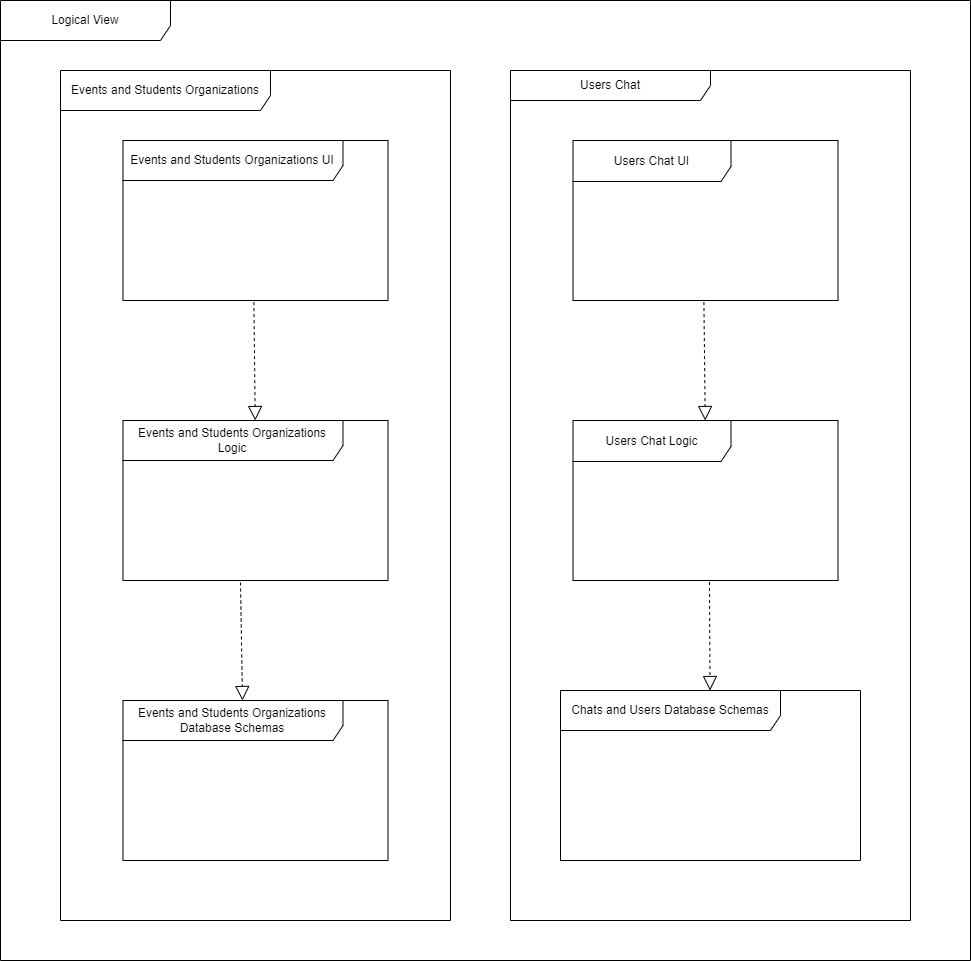

The diagram above was exported from draw.io. Its source (the exported page's mxGraphModel, read from the mxfile embedded in the PNG):
<mxGraphModel dx="2418" dy="646" grid="1" gridSize="10" guides="1" tooltips="1" connect="1" arrows="1" fold="1" page="1" pageScale="1" pageWidth="827" pageHeight="1169" math="0" shadow="0">
  <root>
    <mxCell id="0" />
    <mxCell id="1" parent="0" />
    <mxCell id="RSz9VuaAnUvWsQnpJcIT-1" value="Logical View" style="shape=umlFrame;whiteSpace=wrap;html=1;pointerEvents=0;recursiveResize=0;container=1;collapsible=0;width=170;height=40;" parent="1" vertex="1">
      <mxGeometry x="-400" y="1090" width="970" height="960" as="geometry" />
    </mxCell>
    <mxCell id="RSz9VuaAnUvWsQnpJcIT-2" value="Events and Students Organizations" style="shape=umlFrame;whiteSpace=wrap;html=1;pointerEvents=0;recursiveResize=0;container=1;collapsible=0;width=210;height=40;" parent="RSz9VuaAnUvWsQnpJcIT-1" vertex="1">
      <mxGeometry x="60" y="70" width="390" height="850" as="geometry" />
    </mxCell>
    <mxCell id="RSz9VuaAnUvWsQnpJcIT-3" value="Events and Students Organizations UI" style="shape=umlFrame;whiteSpace=wrap;html=1;pointerEvents=0;recursiveResize=0;container=1;collapsible=0;width=220;height=40;" parent="RSz9VuaAnUvWsQnpJcIT-2" vertex="1">
      <mxGeometry x="62.5" y="70" width="265" height="160" as="geometry" />
    </mxCell>
    <mxCell id="RSz9VuaAnUvWsQnpJcIT-4" value="Events and Students Organizations Logic" style="shape=umlFrame;whiteSpace=wrap;html=1;pointerEvents=0;recursiveResize=0;container=1;collapsible=0;width=220;height=40;" parent="RSz9VuaAnUvWsQnpJcIT-2" vertex="1">
      <mxGeometry x="62.5" y="350" width="265" height="160" as="geometry" />
    </mxCell>
    <mxCell id="RSz9VuaAnUvWsQnpJcIT-5" value="Events and Students Organizations Database Schemas" style="shape=umlFrame;whiteSpace=wrap;html=1;pointerEvents=0;recursiveResize=0;container=1;collapsible=0;width=220;height=40;" parent="RSz9VuaAnUvWsQnpJcIT-2" vertex="1">
      <mxGeometry x="62.5" y="630" width="265" height="160" as="geometry" />
    </mxCell>
    <mxCell id="RSz9VuaAnUvWsQnpJcIT-6" value="" style="endArrow=block;dashed=1;endFill=0;endSize=12;html=1;rounded=0;exitX=0.494;exitY=1.01;exitDx=0;exitDy=0;entryX=0.499;entryY=0;entryDx=0;entryDy=0;entryPerimeter=0;exitPerimeter=0;" parent="RSz9VuaAnUvWsQnpJcIT-2" source="RSz9VuaAnUvWsQnpJcIT-3" target="RSz9VuaAnUvWsQnpJcIT-4" edge="1">
      <mxGeometry width="160" relative="1" as="geometry">
        <mxPoint x="194.63" y="120" as="sourcePoint" />
        <mxPoint x="194.63" y="330" as="targetPoint" />
      </mxGeometry>
    </mxCell>
    <mxCell id="RSz9VuaAnUvWsQnpJcIT-7" value="" style="endArrow=block;dashed=1;endFill=0;endSize=12;html=1;rounded=0;exitX=0.494;exitY=1.01;exitDx=0;exitDy=0;entryX=0.499;entryY=0;entryDx=0;entryDy=0;entryPerimeter=0;exitPerimeter=0;" parent="RSz9VuaAnUvWsQnpJcIT-2" edge="1">
      <mxGeometry width="160" relative="1" as="geometry">
        <mxPoint x="180" y="512" as="sourcePoint" />
        <mxPoint x="182" y="630" as="targetPoint" />
      </mxGeometry>
    </mxCell>
    <mxCell id="RSz9VuaAnUvWsQnpJcIT-10" value="Users Chat" style="shape=umlFrame;whiteSpace=wrap;html=1;pointerEvents=0;recursiveResize=0;container=1;collapsible=0;width=200;height=30;" parent="RSz9VuaAnUvWsQnpJcIT-1" vertex="1">
      <mxGeometry x="510" y="70" width="400" height="850" as="geometry" />
    </mxCell>
    <mxCell id="RSz9VuaAnUvWsQnpJcIT-11" value="Users Chat UI" style="shape=umlFrame;whiteSpace=wrap;html=1;pointerEvents=0;recursiveResize=0;container=1;collapsible=0;width=158;height=41;" parent="RSz9VuaAnUvWsQnpJcIT-10" vertex="1">
      <mxGeometry x="62.5" y="70" width="265" height="160" as="geometry" />
    </mxCell>
    <mxCell id="RSz9VuaAnUvWsQnpJcIT-12" value="Users Chat Logic" style="shape=umlFrame;whiteSpace=wrap;html=1;pointerEvents=0;recursiveResize=0;container=1;collapsible=0;width=158;height=41;" parent="RSz9VuaAnUvWsQnpJcIT-10" vertex="1">
      <mxGeometry x="62.5" y="350" width="265" height="160" as="geometry" />
    </mxCell>
    <mxCell id="RSz9VuaAnUvWsQnpJcIT-14" value="" style="endArrow=block;dashed=1;endFill=0;endSize=12;html=1;rounded=0;exitX=0.494;exitY=1.01;exitDx=0;exitDy=0;entryX=0.499;entryY=0;entryDx=0;entryDy=0;entryPerimeter=0;exitPerimeter=0;" parent="RSz9VuaAnUvWsQnpJcIT-10" source="RSz9VuaAnUvWsQnpJcIT-11" target="RSz9VuaAnUvWsQnpJcIT-12" edge="1">
      <mxGeometry width="160" relative="1" as="geometry">
        <mxPoint x="194.63" y="120" as="sourcePoint" />
        <mxPoint x="194.63" y="330" as="targetPoint" />
      </mxGeometry>
    </mxCell>
    <mxCell id="RSz9VuaAnUvWsQnpJcIT-17" value="" style="endArrow=block;dashed=1;endFill=0;endSize=12;html=1;rounded=0;exitX=0.515;exitY=1.009;exitDx=0;exitDy=0;exitPerimeter=0;" parent="RSz9VuaAnUvWsQnpJcIT-10" source="RSz9VuaAnUvWsQnpJcIT-12" target="aKwfIsV9D8VldKZHk7vk-1" edge="1">
      <mxGeometry width="160" relative="1" as="geometry">
        <mxPoint x="190" y="522" as="sourcePoint" />
        <mxPoint x="297.38499999999976" y="659.46" as="targetPoint" />
      </mxGeometry>
    </mxCell>
    <mxCell id="aKwfIsV9D8VldKZHk7vk-1" value="Chats and Users Database Schemas" style="shape=umlFrame;whiteSpace=wrap;html=1;pointerEvents=0;recursiveResize=0;container=1;collapsible=0;width=220;height=40;" vertex="1" parent="RSz9VuaAnUvWsQnpJcIT-10">
      <mxGeometry x="50" y="620" width="300" height="170" as="geometry" />
    </mxCell>
  </root>
</mxGraphModel>